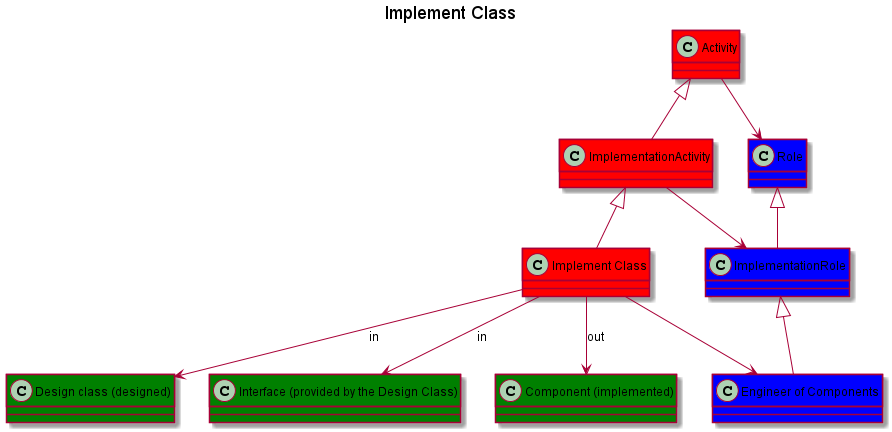

The diagram above was rendered by PlantUML. Its source (embedded in the PNG):
@startuml
title Implement Class
class Activity #red
Activity <|-- ImplementationActivity
Activity --> Role

class "Design class (designed)" as DesignClass #green
class "Interface (provided by the Design Class)" as Interface #green
class "Component (implemented)" as Component #green

class ImplementationActivity #red
ImplementationActivity --> ImplementationRole

class "Implement Class" as ImplementClass #red
ImplementationActivity <|-- ImplementClass

ImplementClass --> DesignClass :in
ImplementClass --> Interface :in
ImplementClass --> Component :out


class Role #blue
class ImplementationRole #blue
class "Engineer of Components" as EngineerComponents #blue

ImplementClass --> EngineerComponents

Role <|-- ImplementationRole
ImplementationRole <|-- EngineerComponents
@enduml